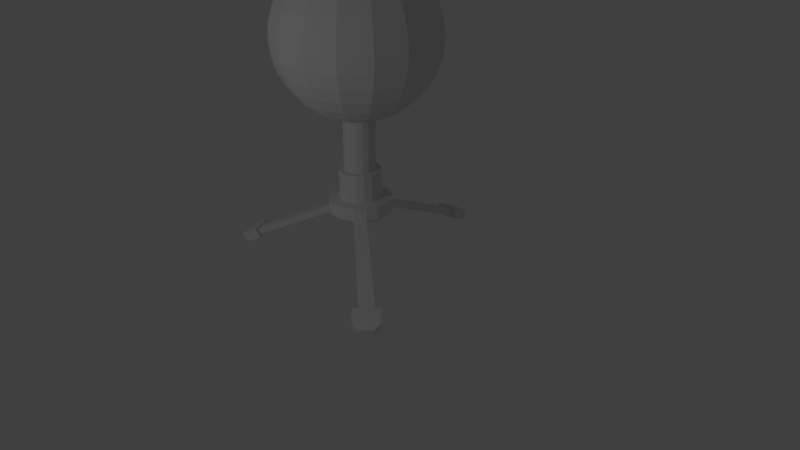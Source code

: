 # Source: microphone.blend  (saved by Blender 2.79.0; exported with 4.5.12 LTS)
import bpy
from mathutils import Matrix  # noqa: F401  (used for matrix-valued properties, if any)

bpy.ops.wm.read_factory_settings(use_empty=True)
scene = bpy.context.scene
scene.name = 'Scene'

# ---- collections
col_collection_1 = bpy.data.collections.new('Collection 1'); scene.collection.children.link(col_collection_1)

# ---- world
world_world = bpy.data.worlds.new('World'); scene.world = world_world
world_world.color = (0.05088, 0.05088, 0.05088)
world_world.use_sun_shadow = False
world_world.sun_shadow_jitter_overblur = 0.0
world_world.cycles.sampling_method = 'MANUAL'

# ---- cameras
cam_camera = bpy.data.cameras.new('Camera')
cam_camera.clip_end = 100.0
cam_camera.lens = 35.0
cam_camera.sensor_width = 32.0
cam_camera.sensor_height = 18.0
cam_camera.ortho_scale = 7.314
cam_camera.dof.focus_distance = 0.0
cam_camera.dof.aperture_fstop = 128.0

# ---- lights
light_lamp = bpy.data.lights.new('Lamp', 'POINT')
light_lamp.transmission_factor = 0.0
light_lamp.cutoff_distance = 30.0
light_lamp.energy = 100.0
light_lamp.shadow_buffer_clip_start = 1.001
light_lamp.shadow_soft_size = 0.1
light_lamp.shadow_maximum_resolution = 0.006
light_lamp.use_absolute_resolution = True

# ---- meshes
me_sphere = bpy.data.meshes.new('Sphere')
me_sphere.from_pydata([(-0.7457, 0.6591, 0.7366), (-0.5638, 0.705, 0.6797), (-0.3961, 0.7473, 0.5873), (-0.1286, 0.8148, 0.3114), (-0.039, 0.8374, 0.1385), (0.03481, 0.856, -0.2442), (-0.039, 0.8374, -0.6269), (-0.1286, 0.8148, -0.7998), (-0.3961, 0.7473, -1.076), (-0.5638, 0.705, -1.168), (-0.7457, 0.6591, -1.225), (-0.7457, 0.6591, -1.877), (-0.7418, 0.5831, 0.7366), (-0.5562, 0.5559, 0.6797), (-0.3851, 0.5308, 0.5873), (-0.2352, 0.5088, 0.4629), (-0.1122, 0.4908, 0.3114), (-0.02072, 0.4774, 0.1385), (0.03558, 0.4691, -0.04911), (0.0546, 0.4663, -0.2442), (0.03558, 0.4691, -0.4393), (-0.02072, 0.4774, -0.6269), (-0.1122, 0.4908, -0.7998), (-0.2352, 0.5088, -0.9513), (-0.3851, 0.5308, -1.076), (-0.5562, 0.5559, -1.168), (-0.7418, 0.5831, -1.225), (-0.7673, 0.5114, 0.7366), (-0.6063, 0.4152, 0.6797), (-0.4578, 0.3266, 0.5873), (-0.3277, 0.2489, 0.4629), (-0.2209, 0.1851, 0.3114), (-0.1416, 0.1377, 0.1385), (-0.09274, 0.1086, -0.04911), (-0.07625, 0.09872, -0.2442), (-0.09274, 0.1086, -0.4393), (-0.1416, 0.1377, -0.6269), (-0.2209, 0.1851, -0.7998), (-0.3277, 0.2489, -0.9513), (-0.4578, 0.3266, -1.076), (-0.6063, 0.4152, -1.168), (-0.7673, 0.5114, -1.225), (-0.8183, 0.4549, 0.7366), (-0.7064, 0.3044, 0.6797), (-0.6031, 0.1657, 0.5873), (-0.5127, 0.04415, 0.4629), (-0.4384, -0.05561, 0.3114), (-0.3832, -0.1297, 0.1385), (-0.3493, -0.1754, -0.04911), (-0.3378, -0.1908, -0.2442), (-0.3493, -0.1754, -0.4393), (-0.3832, -0.1297, -0.6269), (-0.4384, -0.05561, -0.7998), (-0.5127, 0.04415, -0.9513), (-0.6031, 0.1657, -1.076), (-0.7064, 0.3044, -1.168), (-0.8183, 0.4549, -1.225), (-0.8871, 0.4222, 0.7366), (-0.8412, 0.2404, 0.6797), (-0.7989, 0.07271, 0.5873), (-0.7619, -0.07422, 0.4629), (-0.7315, -0.1948, 0.3114), (-0.7089, -0.2844, 0.1385), (-0.6949, -0.3396, -0.04911), (-0.6902, -0.3582, -0.2442), (-0.6949, -0.3396, -0.4393), (-0.7089, -0.2844, -0.6269), (-0.7315, -0.1948, -0.7998), (-0.7619, -0.07422, -0.9513), (-0.7989, 0.07271, -1.076), (-0.8412, 0.2404, -1.168), (-0.8871, 0.4222, -1.225), (-0.9631, 0.4184, 0.7366), (-0.9903, 0.2328, 0.6797), (-1.015, 0.06172, 0.5873), (-1.037, -0.08821, 0.4629), (-1.055, -0.2113, 0.3114), (-1.069, -0.3027, 0.1385), (-1.077, -0.359, -0.04911), (-1.08, -0.378, -0.2442), (-1.077, -0.359, -0.4393), (-1.069, -0.3027, -0.6269), (-1.055, -0.2113, -0.7998), (-1.037, -0.08821, -0.9513), (-1.015, 0.06172, -1.076), (-0.9903, 0.2328, -1.168), (-0.9631, 0.4184, -1.225), (-1.035, 0.4439, 0.7366), (-1.131, 0.2829, 0.6797), (-1.22, 0.1344, 0.5873), (-1.297, 0.004309, 0.4629), (-1.361, -0.1025, 0.3114), (-1.408, -0.1818, 0.1385), (-1.438, -0.2307, -0.04911), (-1.448, -0.2472, -0.2442), (-1.438, -0.2307, -0.4393), (-1.408, -0.1818, -0.6269), (-1.361, -0.1025, -0.7998), (-1.297, 0.004309, -0.9513), (-1.22, 0.1344, -1.076), (-1.131, 0.2829, -1.168), (-1.035, 0.4439, -1.225), (-1.091, 0.4949, 0.7366), (-1.242, 0.3829, 0.6797), (-1.381, 0.2797, 0.5873), (-1.502, 0.1893, 0.4629), (-1.602, 0.115, 0.3114), (-1.676, 0.05984, 0.1385), (-1.722, 0.02586, -0.04911), (-1.737, 0.01439, -0.2442), (-1.722, 0.02586, -0.4393), (-1.676, 0.05984, -0.6269), (-1.602, 0.115, -0.7998), (-1.502, 0.1893, -0.9513), (-1.381, 0.2797, -1.076), (-1.242, 0.3829, -1.168), (-1.091, 0.4949, -1.225), (-1.124, 0.5637, 0.7366), (-1.306, 0.5178, 0.6797), (-1.474, 0.4755, 0.5873), (-1.62, 0.4385, 0.4629), (-1.741, 0.4081, 0.3114), (-1.831, 0.3855, 0.1385), (-1.886, 0.3715, -0.04911), (-1.904, 0.3668, -0.2442), (-1.886, 0.3715, -0.4393), (-1.831, 0.3855, -0.6269), (-1.741, 0.4081, -0.7998), (-1.62, 0.4385, -0.9513), (-1.474, 0.4755, -1.076), (-1.306, 0.5178, -1.168), (-1.124, 0.5637, -1.225), (-0.9348, 0.6114, 0.7558), (-1.128, 0.6397, 0.7366), (-1.313, 0.6669, 0.6797), (-1.485, 0.692, 0.5873), (-1.634, 0.714, 0.4629), (-1.757, 0.7321, 0.3114), (-1.849, 0.7455, 0.1385), (-1.905, 0.7537, -0.04911), (-1.924, 0.7565, -0.2442), (-1.905, 0.7537, -0.4393), (-1.849, 0.7455, -0.6269), (-1.757, 0.7321, -0.7998), (-1.634, 0.714, -0.9513), (-1.485, 0.692, -1.076), (-1.313, 0.6669, -1.168), (-1.128, 0.6397, -1.225), (-1.102, 0.7114, 0.7366), (-1.263, 0.8076, 0.6797), (-1.412, 0.8962, 0.5873), (-1.542, 0.9739, 0.4629), (-1.649, 1.038, 0.3114), (-1.728, 1.085, 0.1385), (-1.777, 1.114, -0.04911), (-1.793, 1.124, -0.2442), (-1.777, 1.114, -0.4393), (-1.728, 1.085, -0.6269), (-1.649, 1.038, -0.7998), (-1.542, 0.9739, -0.9513), (-1.412, 0.8962, -1.076), (-1.263, 0.8076, -1.168), (-1.102, 0.7114, -1.225), (-1.051, 0.7679, 0.7366), (-1.163, 0.9184, 0.6797), (-1.267, 1.057, 0.5873), (-1.357, 1.179, 0.4629), (-1.431, 1.278, 0.3114), (-1.486, 1.353, 0.1385), (-1.52, 1.398, -0.04911), (-1.532, 1.414, -0.2442), (-1.52, 1.398, -0.4393), (-1.486, 1.353, -0.6269), (-1.431, 1.278, -0.7998), (-1.357, 1.179, -0.9513), (-1.267, 1.057, -1.076), (-1.163, 0.9184, -1.168), (-1.051, 0.7679, -1.225), (-0.9825, 0.8006, 0.7366), (-1.028, 0.9825, 0.6797), (-1.071, 1.15, 0.5873), (-1.108, 1.297, 0.4629), (-1.138, 1.418, 0.3114), (-1.161, 1.507, 0.1385), (-1.175, 1.562, -0.04911), (-1.179, 1.581, -0.2442), (-1.175, 1.562, -0.4393), (-1.161, 1.507, -0.6269), (-1.138, 1.418, -0.7998), (-1.108, 1.297, -0.9513), (-1.071, 1.15, -1.076), (-1.028, 0.9825, -1.168), (-0.9825, 0.8006, -1.225), (-0.9065, 0.8044, 0.7366), (-0.8793, 0.99, 0.6797), (-0.8542, 1.161, 0.5873), (-0.8322, 1.311, 0.4629), (-0.8142, 1.434, 0.3114), (-0.8008, 1.526, 0.1385), (-0.7925, 1.582, -0.04911), (-0.7897, 1.601, -0.2442), (-0.7925, 1.582, -0.4393), (-0.8008, 1.526, -0.6269), (-0.8142, 1.434, -0.7998), (-0.8322, 1.311, -0.9513), (-0.8542, 1.161, -1.076), (-0.8793, 0.99, -1.168), (-0.9065, 0.8044, -1.225), (-0.8348, 0.7789, 0.7366), (-0.7386, 0.94, 0.6797), (-0.65, 1.088, 0.5873), (-0.5723, 1.219, 0.4629), (-0.5085, 1.325, 0.3114), (-0.4612, 1.405, 0.1385), (-0.432, 1.453, -0.04911), (-0.4221, 1.47, -0.2442), (-0.432, 1.453, -0.4393), (-0.4612, 1.405, -0.6269), (-0.5085, 1.325, -0.7998), (-0.5723, 1.219, -0.9513), (-0.65, 1.088, -1.076), (-0.7386, 0.94, -1.168), (-0.8348, 0.7789, -1.225), (-0.7783, 0.7279, 0.7366), (-0.6278, 0.8399, 0.6797), (-0.4891, 0.9431, 0.5873), (-0.3676, 1.034, 0.4629), (-0.2678, 1.108, 0.3114), (-0.1937, 1.163, 0.1385), (-0.148, 1.197, -0.04911), (-0.1326, 1.208, -0.2442), (-0.148, 1.197, -0.4393), (-0.1937, 1.163, -0.6269), (-0.2678, 1.108, -0.7998), (-0.3676, 1.034, -0.9513), (-0.4891, 0.9431, -1.076), (-0.6278, 0.8399, -1.168), (-0.7783, 0.7279, -1.225), (-0.2492, 0.7844, 0.4629), (0.01618, 0.8513, -0.04911), (0.01618, 0.8513, -0.4393), (-0.2492, 0.7844, -0.9513), (-0.7418, 0.5831, -1.877), (-0.7673, 0.5114, -1.877), (-0.8183, 0.4549, -1.877), (-0.8871, 0.4222, -1.877), (-0.9631, 0.4184, -1.877), (-1.035, 0.4439, -1.877), (-1.091, 0.4949, -1.877), (-1.124, 0.5637, -1.877), (-1.128, 0.6397, -1.877), (-1.102, 0.7114, -1.877), (-1.051, 0.7679, -1.877), (-0.9825, 0.8006, -1.877), (-0.9065, 0.8044, -1.877), (-0.8348, 0.7789, -1.877), (-0.7783, 0.7279, -1.877), (-0.6815, 0.6753, -1.877), (-0.6763, 0.5735, -1.877), (-0.7105, 0.4775, -1.877), (-0.7788, 0.4018, -1.877), (-0.8709, 0.3581, -1.877), (-0.9727, 0.3529, -1.877), (-1.069, 0.3871, -1.877), (-1.144, 0.4554, -1.877), (-1.188, 0.5475, -1.877), (-1.193, 0.6493, -1.877), (-1.159, 0.7454, -1.877), (-1.091, 0.821, -1.877), (-0.9987, 0.8648, -1.877), (-0.8969, 0.8699, -1.877), (-0.8009, 0.8357, -1.877), (-0.7252, 0.7674, -1.877), (-0.6815, 0.6753, -2.227), (-0.6763, 0.5735, -2.227), (-0.7105, 0.4775, -2.227), (-0.7788, 0.4018, -2.227), (-0.8709, 0.3581, -2.227), (-0.9727, 0.3529, -2.227), (-1.069, 0.3871, -2.227), (-1.144, 0.4554, -2.227), (-1.188, 0.5475, -2.227), (-1.193, 0.6493, -2.227), (-1.159, 0.7454, -2.227), (-1.091, 0.821, -2.227), (-0.9987, 0.8648, -2.227), (-0.8969, 0.8699, -2.227), (-0.8009, 0.8357, -2.227), (-0.7252, 0.7674, -2.227), (-0.5548, 0.7073, -2.245), (-0.547, 0.5545, -2.245), (-0.5983, 0.4105, -2.245), (-0.7008, 0.297, -2.245), (-0.839, 0.2314, -2.245), (-0.9917, 0.2236, -2.245), (-1.136, 0.2749, -2.245), (-1.249, 0.3774, -2.245), (-1.315, 0.5155, -2.245), (-1.323, 0.6683, -2.245), (-1.271, 0.8124, -2.245), (-1.169, 0.9259, -2.245), (-1.031, 0.9915, -2.245), (-0.8779, 0.9992, -2.245), (-0.7339, 0.9479, -2.245), (-0.6204, 0.8454, -2.245), (-0.6277, 0.6889, -2.461), (-0.6214, 0.5655, -2.461), (-0.6629, 0.449, -2.461), (-0.7457, 0.3573, -2.461), (-0.8574, 0.3043, -2.461), (-0.9808, 0.298, -2.461), (-1.097, 0.3395, -2.461), (-1.189, 0.4223, -2.461), (-1.242, 0.5339, -2.461), (-1.248, 0.6574, -2.461), (-1.207, 0.7738, -2.461), (-1.124, 0.8655, -2.461), (-1.012, 0.9185, -2.461), (-0.8889, 0.9248, -2.461), (-0.7724, 0.8834, -2.461), (-0.6807, 0.8005, -2.461), (-0.839, 0.2314, -2.407), (-0.9917, 0.2236, -2.407), (-1.169, 0.9259, -2.407), (-1.031, 0.9915, -2.407), (-0.7008, 0.297, -2.407), (-1.271, 0.8124, -2.407), (-0.5983, 0.4105, -2.407), (-1.323, 0.6683, -2.407), (-0.547, 0.5545, -2.407), (-1.315, 0.5155, -2.407), (-0.6204, 0.8454, -2.407), (-0.5548, 0.7073, -2.407), (-1.249, 0.3774, -2.407), (-0.7339, 0.9479, -2.407), (-1.136, 0.2749, -2.407), (-0.8779, 0.9992, -2.407), (0.3036, -0.2831, -2.984), (0.1952, -0.4031, -2.984), (-2.156, -0.05825, -2.984), (-2.226, 0.08782, -2.984), (-1.007, 2.128, -2.984), (-0.8456, 2.137, -2.984), (-1.028, 2.155, -2.913), (0.2025, -0.4364, -2.913), (0.331, -0.2942, -2.913), (-2.264, 0.08635, -2.913), (-2.181, -0.08676, -2.913), (-0.8369, 2.165, -2.913), (-0.7889, 2.13, -3.008), (-1.06, 2.116, -3.008), (-2.238, 0.1423, -3.008), (-2.122, -0.1026, -3.008), (0.1527, -0.4362, -3.008), (0.3344, -0.235, -3.008), (-1.095, 2.161, -2.889), (0.1649, -0.492, -2.889), (0.3803, -0.2536, -2.889), (-2.302, 0.1398, -2.889), (-2.164, -0.1504, -2.889), (-0.7743, 2.177, -2.889), (-0.7989, 2.326, -3.085), (-1.07, 2.313, -3.085), (-2.409, 0.06105, -3.101), (-2.293, -0.1838, -3.101), (0.2986, -0.568, -3.085), (0.4803, -0.3668, -3.085), (-1.105, 2.357, -2.965), (0.3108, -0.6237, -2.965), (0.5262, -0.3853, -2.965), (-2.473, 0.05859, -2.982), (-2.335, -0.2316, -2.982), (-0.7843, 2.374, -2.965), (-0.8665, 2.395, -3.081), (-1.013, 2.388, -3.081), (-2.448, -0.02627, -3.103), (-2.385, -0.1588, -3.103), (0.3925, -0.5715, -3.081), (0.4908, -0.4626, -3.081), (-1.032, 2.412, -3.017), (0.3991, -0.6016, -3.017), (0.5156, -0.4726, -3.017), (-2.483, -0.0276, -3.038), (-2.408, -0.1846, -3.038), (-0.8586, 2.421, -3.017)], [], [(239, 4, 17, 18), (10, 9, 25, 26), (5, 239, 18, 19), (0, 132, 12), (192, 207, 254, 253), (240, 5, 19, 20), (1, 0, 12, 13), (6, 240, 20, 21), (2, 1, 13, 14), (7, 6, 21, 22), (238, 2, 14, 15), (241, 7, 22, 23), (3, 238, 15, 16), (8, 241, 23, 24), (4, 3, 16, 17), (9, 8, 24, 25), (24, 23, 38, 39), (17, 16, 31, 32), (25, 24, 39, 40), (18, 17, 32, 33), (26, 25, 40, 41), (19, 18, 33, 34), (12, 132, 27), (101, 116, 248, 247), (20, 19, 34, 35), (13, 12, 27, 28), (21, 20, 35, 36), (14, 13, 28, 29), (22, 21, 36, 37), (15, 14, 29, 30), (23, 22, 37, 38), (16, 15, 30, 31), (36, 35, 50, 51), (29, 28, 43, 44), (37, 36, 51, 52), (30, 29, 44, 45), (38, 37, 52, 53), (31, 30, 45, 46), (39, 38, 53, 54), (32, 31, 46, 47), (40, 39, 54, 55), (33, 32, 47, 48), (41, 40, 55, 56), (34, 33, 48, 49), (27, 132, 42), (86, 101, 247, 246), (35, 34, 49, 50), (28, 27, 42, 43), (55, 54, 69, 70), (48, 47, 62, 63), (56, 55, 70, 71), (49, 48, 63, 64), (42, 132, 57), (207, 222, 255, 254), (50, 49, 64, 65), (43, 42, 57, 58), (51, 50, 65, 66), (44, 43, 58, 59), (52, 51, 66, 67), (45, 44, 59, 60), (53, 52, 67, 68), (46, 45, 60, 61), (54, 53, 68, 69), (47, 46, 61, 62), (59, 58, 73, 74), (67, 66, 81, 82), (60, 59, 74, 75), (68, 67, 82, 83), (61, 60, 75, 76), (69, 68, 83, 84), (62, 61, 76, 77), (70, 69, 84, 85), (63, 62, 77, 78), (71, 70, 85, 86), (64, 63, 78, 79), (57, 132, 72), (147, 162, 251, 250), (65, 64, 79, 80), (58, 57, 72, 73), (66, 65, 80, 81), (78, 77, 92, 93), (86, 85, 100, 101), (79, 78, 93, 94), (72, 132, 87), (26, 41, 243, 242), (80, 79, 94, 95), (73, 72, 87, 88), (81, 80, 95, 96), (74, 73, 88, 89), (82, 81, 96, 97), (75, 74, 89, 90), (83, 82, 97, 98), (76, 75, 90, 91), (84, 83, 98, 99), (77, 76, 91, 92), (85, 84, 99, 100), (97, 96, 111, 112), (90, 89, 104, 105), (98, 97, 112, 113), (91, 90, 105, 106), (99, 98, 113, 114), (92, 91, 106, 107), (100, 99, 114, 115), (93, 92, 107, 108), (101, 100, 115, 116), (94, 93, 108, 109), (87, 132, 102), (131, 147, 250, 249), (95, 94, 109, 110), (88, 87, 102, 103), (96, 95, 110, 111), (89, 88, 103, 104), (116, 115, 130, 131), (109, 108, 123, 124), (102, 132, 117), (10, 26, 242, 11), (110, 109, 124, 125), (103, 102, 117, 118), (111, 110, 125, 126), (104, 103, 118, 119), (112, 111, 126, 127), (105, 104, 119, 120), (113, 112, 127, 128), (106, 105, 120, 121), (114, 113, 128, 129), (107, 106, 121, 122), (115, 114, 129, 130), (108, 107, 122, 123), (120, 119, 135, 136), (128, 127, 143, 144), (121, 120, 136, 137), (129, 128, 144, 145), (122, 121, 137, 138), (130, 129, 145, 146), (123, 122, 138, 139), (131, 130, 146, 147), (124, 123, 139, 140), (117, 132, 133), (222, 237, 256, 255), (125, 124, 140, 141), (118, 117, 133, 134), (126, 125, 141, 142), (119, 118, 134, 135), (127, 126, 142, 143), (140, 139, 154, 155), (133, 132, 148), (41, 56, 244, 243), (141, 140, 155, 156), (134, 133, 148, 149), (142, 141, 156, 157), (135, 134, 149, 150), (143, 142, 157, 158), (136, 135, 150, 151), (144, 143, 158, 159), (137, 136, 151, 152), (145, 144, 159, 160), (138, 137, 152, 153), (146, 145, 160, 161), (139, 138, 153, 154), (147, 146, 161, 162), (159, 158, 173, 174), (152, 151, 166, 167), (160, 159, 174, 175), (153, 152, 167, 168), (161, 160, 175, 176), (154, 153, 168, 169), (162, 161, 176, 177), (155, 154, 169, 170), (148, 132, 163), (116, 131, 249, 248), (156, 155, 170, 171), (149, 148, 163, 164), (157, 156, 171, 172), (150, 149, 164, 165), (158, 157, 172, 173), (151, 150, 165, 166), (162, 177, 252, 251), (171, 170, 185, 186), (164, 163, 178, 179), (172, 171, 186, 187), (165, 164, 179, 180), (173, 172, 187, 188), (166, 165, 180, 181), (174, 173, 188, 189), (167, 166, 181, 182), (175, 174, 189, 190), (168, 167, 182, 183), (176, 175, 190, 191), (169, 168, 183, 184), (177, 176, 191, 192), (170, 169, 184, 185), (163, 132, 178), (190, 189, 204, 205), (183, 182, 197, 198), (191, 190, 205, 206), (184, 183, 198, 199), (192, 191, 206, 207), (185, 184, 199, 200), (178, 132, 193), (237, 10, 11, 256), (186, 185, 200, 201), (179, 178, 193, 194), (187, 186, 201, 202), (180, 179, 194, 195), (188, 187, 202, 203), (181, 180, 195, 196), (189, 188, 203, 204), (182, 181, 196, 197), (194, 193, 208, 209), (202, 201, 216, 217), (195, 194, 209, 210), (203, 202, 217, 218), (196, 195, 210, 211), (204, 203, 218, 219), (197, 196, 211, 212), (205, 204, 219, 220), (198, 197, 212, 213), (206, 205, 220, 221), (199, 198, 213, 214), (207, 206, 221, 222), (200, 199, 214, 215), (193, 132, 208), (56, 71, 245, 244), (201, 200, 215, 216), (213, 212, 227, 228), (221, 220, 235, 236), (214, 213, 228, 229), (222, 221, 236, 237), (215, 214, 229, 230), (208, 132, 223), (177, 192, 253, 252), (216, 215, 230, 231), (209, 208, 223, 224), (217, 216, 231, 232), (210, 209, 224, 225), (218, 217, 232, 233), (211, 210, 225, 226), (219, 218, 233, 234), (212, 211, 226, 227), (220, 219, 234, 235), (232, 231, 240, 6), (225, 224, 1, 2), (233, 232, 6, 7), (226, 225, 2, 238), (234, 233, 7, 241), (227, 226, 238, 3), (235, 234, 241, 8), (228, 227, 3, 4), (236, 235, 8, 9), (229, 228, 4, 239), (237, 236, 9, 10), (230, 229, 239, 5), (223, 132, 0), (71, 86, 246, 245), (231, 230, 5, 240), (224, 223, 0, 1), (253, 254, 270, 269), (245, 246, 262, 261), (249, 250, 266, 265), (11, 242, 258, 257), (252, 253, 269, 268), (244, 245, 261, 260), (248, 249, 265, 264), (247, 248, 264, 263), (256, 11, 257, 272), (251, 252, 268, 267), (243, 244, 260, 259), (254, 255, 271, 270), (246, 247, 263, 262), (250, 251, 267, 266), (242, 243, 259, 258), (255, 256, 272, 271), (271, 272, 288, 287), (263, 264, 280, 279), (270, 271, 287, 286), (262, 263, 279, 278), (269, 270, 286, 285), (261, 262, 278, 277), (268, 269, 285, 284), (260, 261, 277, 276), (267, 268, 284, 283), (259, 260, 276, 275), (266, 267, 283, 282), (258, 259, 275, 274), (265, 266, 282, 281), (272, 257, 273, 288), (257, 258, 274, 273), (264, 265, 281, 280), (282, 283, 299, 298), (274, 275, 291, 290), (281, 282, 298, 297), (288, 273, 289, 304), (273, 274, 290, 289), (280, 281, 297, 296), (287, 288, 304, 303), (279, 280, 296, 295), (286, 287, 303, 302), (278, 279, 295, 294), (285, 286, 302, 301), (277, 278, 294, 293), (284, 285, 301, 300), (276, 277, 293, 292), (283, 284, 300, 299), (275, 276, 292, 291), (321, 322, 310, 309), (323, 324, 317, 316), (325, 321, 309, 308), (326, 323, 316, 315), (328, 326, 315, 314), (329, 327, 307, 306), (330, 328, 314, 313), (331, 332, 305, 320), (332, 329, 306, 305), (334, 331, 320, 319), (335, 333, 312, 311), (336, 334, 319, 318), (322, 335, 311, 310), (305, 306, 307, 308, 309, 310, 311, 312, 313, 314, 315, 316, 317, 318, 319, 320), (301, 302, 336, 324), (294, 295, 335, 322), (302, 303, 334, 336), (295, 296, 333, 335), (303, 304, 331, 334), (296, 297, 330, 333), (289, 290, 329, 332), (304, 289, 332, 331), (297, 298, 328, 330), (290, 291, 327, 329), (298, 299, 326, 328), (291, 292, 325, 327), (299, 300, 323, 326), (292, 293, 321, 325), (300, 301, 324, 323), (293, 294, 322, 321), (333, 330, 346, 347), (317, 324, 343, 341), (325, 308, 338, 344), (336, 318, 342, 348), (308, 307, 337, 338), (318, 317, 341, 342), (312, 333, 347, 339), (330, 313, 340, 346), (324, 336, 348, 343), (307, 327, 345, 337), (327, 325, 344, 345), (313, 312, 339, 340), (347, 346, 358, 359), (341, 343, 355, 350), (346, 340, 351, 358), (350, 355, 367, 362), (358, 351, 363, 370), (355, 360, 372, 367), (342, 341, 350, 349), (339, 347, 359, 352), (344, 338, 353, 356), (345, 344, 356, 357), (340, 339, 352, 351), (348, 342, 349, 360), (337, 345, 357, 354), (338, 337, 354, 353), (343, 348, 360, 355), (370, 363, 375, 382), (367, 372, 384, 379), (365, 366, 378, 377), (359, 358, 370, 371), (349, 350, 362, 361), (352, 359, 371, 364), (356, 353, 365, 368), (357, 356, 368, 369), (351, 352, 364, 363), (360, 349, 361, 372), (354, 357, 369, 366), (353, 354, 366, 365), (378, 381, 380, 377), (376, 383, 382, 375), (374, 379, 384, 373), (362, 367, 379, 374), (371, 370, 382, 383), (361, 362, 374, 373), (364, 371, 383, 376), (368, 365, 377, 380), (369, 368, 380, 381), (363, 364, 376, 375), (372, 361, 373, 384), (366, 369, 381, 378)])
_uv = me_sphere.uv_layers.new(name='UVMap')
_uv.uv.foreach_set('vector', [0.1323, 0.2453, 0.1422, 0.2571, 0.1185, 0.28, 0.1048, 0.2651, 0.1264, 0.1294, 0.1171, 0.1448, 0.1054, 0.1369, 0.123, 0.1249, 0.1243, 0.2328, 0.1323, 0.2453, 0.1048, 0.2651, 0.09412, 0.2484, 0.2321, 0.2991, 0.2676, 0.2936, 0.2343, 0.3109, 0.1447, 0.1279, 0.1409, 0.1309, 0.1298, 0.1133, 0.1301, 0.113, 0.118, 0.2196, 0.1243, 0.2328, 0.09412, 0.2484, 0.08667, 0.2303, 0.2059, 0.2946, 0.2321, 0.2991, 0.2343, 0.3109, 0.2036, 0.3136, 0.1134, 0.2058, 0.118, 0.2196, 0.08667, 0.2303, 0.0826, 0.2114, 0.1852, 0.2874, 0.2059, 0.2946, 0.2036, 0.3136, 0.1774, 0.3104, 0.1108, 0.1913, 0.1134, 0.2058, 0.0826, 0.2114, 0.0821, 0.192, 0.1683, 0.2784, 0.1852, 0.2874, 0.1774, 0.3104, 0.155, 0.3034, 0.1102, 0.1763, 0.1108, 0.1913, 0.0821, 0.192, 0.08545, 0.1725, 0.1541, 0.2682, 0.1683, 0.2784, 0.155, 0.3034, 0.1353, 0.293, 0.1121, 0.1606, 0.1102, 0.1763, 0.08545, 0.1725, 0.09302, 0.1538, 0.1422, 0.2571, 0.1541, 0.2682, 0.1353, 0.293, 0.1185, 0.28, 0.1171, 0.1448, 0.1121, 0.1606, 0.09302, 0.1538, 0.1054, 0.1369, 1.012, 0.1949, 1.012, 0.2613, 0.9189, 0.2544, 0.9189, 0.1886, 1.012, 0.7579, 1.012, 0.839, 0.9189, 0.833, 0.9189, 0.7519, 1.012, 0.1363, 1.012, 0.1949, 0.9189, 0.1886, 0.9189, 0.1314, 1.012, 0.6725, 1.012, 0.7579, 0.9189, 0.7519, 0.9189, 0.6665, 1.012, 0.08334, 1.012, 0.1363, 0.9189, 0.1314, 0.9189, 0.08083, 1.012, 0.5854, 1.012, 0.6725, 0.9189, 0.6665, 0.9189, 0.5793, 1.012, 1.05, 0.56, 1.07, 0.9189, 1.05, 0.1345, 0.1103, 0.1385, 0.1096, 0.1295, 0.1113, 0.1292, 0.1113, 1.012, 0.4987, 1.012, 0.5854, 0.9189, 0.5793, 0.9189, 0.4924, 1.012, 1.022, 1.012, 1.05, 0.9189, 1.05, 0.9189, 1.019, 1.012, 0.4146, 1.012, 0.4987, 0.9189, 0.4924, 0.9189, 0.408, 1.012, 0.9751, 1.012, 1.022, 0.9189, 1.019, 0.9189, 0.9704, 1.012, 0.3349, 1.012, 0.4146, 0.9189, 0.408, 0.9189, 0.3281, 1.012, 0.9126, 1.012, 0.9751, 0.9189, 0.9704, 0.9189, 0.9069, 1.012, 0.2613, 1.012, 0.3349, 0.9189, 0.3281, 0.9189, 0.2544, 1.012, 0.839, 1.012, 0.9126, 0.9189, 0.9069, 0.9189, 0.833, 0.9189, 0.408, 0.9189, 0.4924, 0.7895, 0.4884, 0.7895, 0.4035, 0.9189, 0.9704, 0.9189, 1.019, 0.7895, 1.016, 0.7895, 0.9663, 0.9189, 0.3281, 0.9189, 0.408, 0.7895, 0.4035, 0.7895, 0.323, 0.9189, 0.9069, 0.9189, 0.9704, 0.7895, 0.9663, 0.7895, 0.9026, 0.9189, 0.2544, 0.9189, 0.3281, 0.7895, 0.323, 0.7895, 0.2488, 0.9189, 0.833, 0.9189, 0.9069, 0.7895, 0.9026, 0.7895, 0.8288, 0.9189, 0.1886, 0.9189, 0.2544, 0.7895, 0.2488, 0.7895, 0.1828, 0.9189, 0.7519, 0.9189, 0.833, 0.7895, 0.8288, 0.7895, 0.748, 0.9189, 0.1314, 0.9189, 0.1886, 0.7895, 0.1828, 0.7895, 0.1262, 0.9189, 0.6665, 0.9189, 0.7519, 0.7895, 0.748, 0.7895, 0.6628, 0.9189, 0.08083, 0.9189, 0.1314, 0.7895, 0.1262, 0.7895, 0.0777, 0.9189, 0.5793, 0.9189, 0.6665, 0.7895, 0.6628, 0.7895, 0.5755, 0.9189, 1.05, 0.56, 1.07, 0.7895, 1.049, 0.131, 0.1119, 0.1345, 0.1103, 0.1292, 0.1113, 0.1288, 0.1115, 0.9189, 0.4924, 0.9189, 0.5793, 0.7895, 0.5755, 0.7895, 0.4884, 0.9189, 1.019, 0.9189, 1.05, 0.7895, 1.049, 0.7895, 1.016, 0.7895, 0.1262, 0.7895, 0.1828, 0.6408, 0.1773, 0.6408, 0.1209, 0.7895, 0.6628, 0.7895, 0.748, 0.6408, 0.7452, 0.6408, 0.6602, 0.7895, 0.0777, 0.7895, 0.1262, 0.6408, 0.1209, 0.6408, 0.07428, 0.7895, 0.5755, 0.7895, 0.6628, 0.6408, 0.6602, 0.6408, 0.5729, 0.7895, 1.049, 0.56, 1.07, 0.6408, 1.048, 0.1409, 0.1309, 0.1362, 0.1323, 0.1295, 0.1135, 0.1298, 0.1133, 0.7895, 0.4884, 0.7895, 0.5755, 0.6408, 0.5729, 0.6408, 0.4855, 0.7895, 1.016, 0.7895, 1.049, 0.6408, 1.048, 0.6408, 1.013, 0.7895, 0.4035, 0.7895, 0.4884, 0.6408, 0.4855, 0.6408, 0.4001, 0.7895, 0.9663, 0.7895, 1.016, 0.6408, 1.013, 0.6408, 0.9625, 0.7895, 0.323, 0.7895, 0.4035, 0.6408, 0.4001, 0.6408, 0.3189, 0.7895, 0.9026, 0.7895, 0.9663, 0.6408, 0.9625, 0.6408, 0.899, 0.7895, 0.2488, 0.7895, 0.323, 0.6408, 0.3189, 0.6408, 0.2439, 0.7895, 0.8288, 0.7895, 0.9026, 0.6408, 0.899, 0.6408, 0.8256, 0.7895, 0.1828, 0.7895, 0.2488, 0.6408, 0.2439, 0.6408, 0.1773, 0.7895, 0.748, 0.7895, 0.8288, 0.6408, 0.8256, 0.6408, 0.7452, 0.6408, 0.9625, 0.6408, 1.013, 0.4858, 1.01, 0.4858, 0.959, 0.6408, 0.3189, 0.6408, 0.4001, 0.4858, 0.397, 0.4858, 0.315, 0.6408, 0.899, 0.6408, 0.9625, 0.4858, 0.959, 0.4858, 0.8956, 0.6408, 0.2439, 0.6408, 0.3189, 0.4858, 0.315, 0.4858, 0.2392, 0.6408, 0.8256, 0.6408, 0.899, 0.4858, 0.8956, 0.4858, 0.8227, 0.6408, 0.1773, 0.6408, 0.2439, 0.4858, 0.2392, 0.4858, 0.172, 0.6408, 0.7452, 0.6408, 0.8256, 0.4858, 0.8227, 0.4858, 0.7427, 0.6408, 0.1209, 0.6408, 0.1773, 0.4858, 0.172, 0.4858, 0.1156, 0.6408, 0.6602, 0.6408, 0.7452, 0.4858, 0.7427, 0.4858, 0.6579, 0.6408, 0.07428, 0.6408, 0.1209, 0.4858, 0.1156, 0.4858, 0.07082, 0.6408, 0.5729, 0.6408, 0.6602, 0.4858, 0.6579, 0.4858, 0.5706, 0.6408, 1.048, 0.56, 1.07, 0.4858, 1.046, 0.1464, 0.1139, 0.1478, 0.1188, 0.1303, 0.1122, 0.1302, 0.1118, 0.6408, 0.4855, 0.6408, 0.5729, 0.4858, 0.5706, 0.4858, 0.4829, 0.6408, 1.013, 0.6408, 1.048, 0.4858, 1.046, 0.4858, 1.01, 0.6408, 0.4001, 0.6408, 0.4855, 0.4858, 0.4829, 0.4858, 0.397, 0.4858, 0.6579, 0.4858, 0.7427, 0.3363, 0.7399, 0.3363, 0.6553, 0.4858, 0.07082, 0.4858, 0.1156, 0.3363, 0.1104, 0.3363, 0.06756, 0.4858, 0.5706, 0.4858, 0.6579, 0.3363, 0.6553, 0.3363, 0.5679, 0.4858, 1.046, 0.56, 1.07, 0.3363, 1.045, 0.123, 0.1249, 0.1239, 0.1208, 0.1283, 0.1125, 0.1284, 0.1129, 0.4858, 0.4829, 0.4858, 0.5706, 0.3363, 0.5679, 0.3363, 0.4799, 0.4858, 1.01, 0.4858, 1.046, 0.3363, 1.045, 0.3363, 1.007, 0.4858, 0.397, 0.4858, 0.4829, 0.3363, 0.4799, 0.3363, 0.3935, 0.4858, 0.959, 0.4858, 1.01, 0.3363, 1.007, 0.3363, 0.9553, 0.4858, 0.315, 0.4858, 0.397, 0.3363, 0.3935, 0.3363, 0.3108, 0.4858, 0.8956, 0.4858, 0.959, 0.3363, 0.9553, 0.3363, 0.8921, 0.4858, 0.2392, 0.4858, 0.315, 0.3363, 0.3108, 0.3363, 0.2342, 0.4858, 0.8227, 0.4858, 0.8956, 0.3363, 0.8921, 0.3363, 0.8196, 0.4858, 0.172, 0.4858, 0.2392, 0.3363, 0.2342, 0.3363, 0.1665, 0.4858, 0.7427, 0.4858, 0.8227, 0.3363, 0.8196, 0.3363, 0.7399, 0.4858, 0.1156, 0.4858, 0.172, 0.3363, 0.1665, 0.3363, 0.1104, 0.3363, 0.3108, 0.3363, 0.3935, 0.2053, 0.3888, 0.2053, 0.3054, 0.3363, 0.8921, 0.3363, 0.9553, 0.2053, 0.9512, 0.2053, 0.8879, 0.3363, 0.2342, 0.3363, 0.3108, 0.2053, 0.3054, 0.2053, 0.2283, 0.3363, 0.8196, 0.3363, 0.8921, 0.2053, 0.8879, 0.2053, 0.8155, 0.3363, 0.1665, 0.3363, 0.2342, 0.2053, 0.2283, 0.2053, 0.1605, 0.3363, 0.7399, 0.3363, 0.8196, 0.2053, 0.8155, 0.2053, 0.7361, 0.3363, 0.1104, 0.3363, 0.1665, 0.2053, 0.1605, 0.2053, 0.1053, 0.3363, 0.6553, 0.3363, 0.7399, 0.2053, 0.7361, 0.2053, 0.6516, 0.3363, 0.06756, 0.3363, 0.1104, 0.2053, 0.1053, 0.2053, 0.06475, 0.3363, 0.5679, 0.3363, 0.6553, 0.2053, 0.6516, 0.2053, 0.5641, 0.3363, 1.045, 0.56, 1.07, 0.2053, 1.044, 0.1428, 0.1098, 0.1464, 0.1139, 0.1302, 0.1118, 0.1299, 0.1115, 0.3363, 0.4799, 0.3363, 0.5679, 0.2053, 0.5641, 0.2053, 0.4758, 0.3363, 1.007, 0.3363, 1.045, 0.2053, 1.044, 0.2053, 1.004, 0.3363, 0.3935, 0.3363, 0.4799, 0.2053, 0.4758, 0.2053, 0.3888, 0.3363, 0.9553, 0.3363, 1.007, 0.2053, 1.004, 0.2053, 0.9512, 0.2053, 0.06475, 0.2053, 0.1053, 0.1094, 0.1007, 0.1094, 0.06274, 0.2053, 0.5641, 0.2053, 0.6516, 0.1094, 0.6457, 0.1094, 0.558, 0.2053, 1.044, 0.56, 1.07, 0.1094, 1.043, 0.1264, 0.1294, 0.123, 0.1249, 0.1284, 0.1129, 0.1287, 0.1133, 0.2053, 0.4758, 0.2053, 0.5641, 0.1094, 0.558, 0.1094, 0.4692, 0.2053, 1.004, 0.2053, 1.044, 0.1094, 1.043, 0.1094, 1.001, 0.2053, 0.3888, 0.2053, 0.4758, 0.1094, 0.4692, 0.1094, 0.3817, 0.2053, 0.9512, 0.2053, 1.004, 0.1094, 1.001, 0.1094, 0.9467, 0.2053, 0.3054, 0.2053, 0.3888, 0.1094, 0.3817, 0.1094, 0.298, 0.2053, 0.8879, 0.2053, 0.9512, 0.1094, 0.9467, 0.1094, 0.8826, 0.2053, 0.2283, 0.2053, 0.3054, 0.1094, 0.298, 0.1094, 0.2209, 0.2053, 0.8155, 0.2053, 0.8879, 0.1094, 0.8826, 0.1094, 0.8099, 0.2053, 0.1605, 0.2053, 0.2283, 0.1094, 0.2209, 0.1094, 0.154, 0.2053, 0.7361, 0.2053, 0.8155, 0.1094, 0.8099, 0.1094, 0.7303, 0.2053, 0.1053, 0.2053, 0.1605, 0.1094, 0.154, 0.1094, 0.1007, 0.2053, 0.6516, 0.2053, 0.7361, 0.1094, 0.7303, 0.1094, 0.6457, 0.3097, 0.1911, 0.3099, 0.2142, 0.2849, 0.2147, 0.2814, 0.1963, 0.2023, 0.08716, 0.2227, 0.08996, 0.2135, 0.1166, 0.1986, 0.1115, 0.3056, 0.1699, 0.3097, 0.1911, 0.2814, 0.1963, 0.2758, 0.1801, 0.1812, 0.08859, 0.2023, 0.08716, 0.1986, 0.1115, 0.1824, 0.1086, 0.2981, 0.1505, 0.3056, 0.1699, 0.2758, 0.1801, 0.2686, 0.1658, 0.1602, 0.09535, 0.1812, 0.08859, 0.1824, 0.1086, 0.1647, 0.1088, 0.2876, 0.1333, 0.2981, 0.1505, 0.2686, 0.1658, 0.2601, 0.1531, 0.1428, 0.1098, 0.1602, 0.09535, 0.1647, 0.1088, 0.1464, 0.1139, 0.2745, 0.1183, 0.2876, 0.1333, 0.2601, 0.1531, 0.2503, 0.1419, 0.2935, 0.2661, 0.2676, 0.2936, 0.2821, 0.2611, 0.1362, 0.1323, 0.1311, 0.1319, 0.129, 0.1135, 0.1295, 0.1135, 0.2591, 0.1059, 0.2745, 0.1183, 0.2503, 0.1419, 0.2393, 0.132, 0.3052, 0.2392, 0.2935, 0.2661, 0.2821, 0.2611, 0.2857, 0.2359, 0.2417, 0.09636, 0.2591, 0.1059, 0.2393, 0.132, 0.227, 0.1235, 0.3099, 0.2142, 0.3052, 0.2392, 0.2857, 0.2359, 0.2849, 0.2147, 0.2227, 0.08996, 0.2417, 0.09636, 0.227, 0.1235, 0.2135, 0.1166, 0.2503, 0.1419, 0.2601, 0.1531, 0.2388, 0.1689, 0.2309, 0.1595, 0.2821, 0.2611, 0.2676, 0.2936, 0.2709, 0.2596, 0.1239, 0.1208, 0.1256, 0.1172, 0.1284, 0.1121, 0.1283, 0.1125, 0.2393, 0.132, 0.2503, 0.1419, 0.2309, 0.1595, 0.2223, 0.151, 0.2857, 0.2359, 0.2821, 0.2611, 0.2709, 0.2596, 0.2686, 0.237, 0.227, 0.1235, 0.2393, 0.132, 0.2223, 0.151, 0.2131, 0.1432, 0.2849, 0.2147, 0.2857, 0.2359, 0.2686, 0.237, 0.2644, 0.2189, 0.2135, 0.1166, 0.227, 0.1235, 0.2131, 0.1432, 0.2029, 0.1361, 0.2814, 0.1963, 0.2849, 0.2147, 0.2644, 0.2189, 0.259, 0.2037, 0.1986, 0.1115, 0.2135, 0.1166, 0.2029, 0.1361, 0.1916, 0.1298, 0.2758, 0.1801, 0.2814, 0.1963, 0.259, 0.2037, 0.2529, 0.1907, 0.1824, 0.1086, 0.1986, 0.1115, 0.1916, 0.1298, 0.1789, 0.1244, 0.2686, 0.1658, 0.2758, 0.1801, 0.2529, 0.1907, 0.2461, 0.1792, 0.1647, 0.1088, 0.1824, 0.1086, 0.1789, 0.1244, 0.1645, 0.1204, 0.2601, 0.1531, 0.2686, 0.1658, 0.2461, 0.1792, 0.2388, 0.1689, 0.1464, 0.1139, 0.1647, 0.1088, 0.1645, 0.1204, 0.1478, 0.1188, 0.1916, 0.1298, 0.2029, 0.1361, 0.1914, 0.1511, 0.1825, 0.144, 0.2529, 0.1907, 0.259, 0.2037, 0.2405, 0.2123, 0.234, 0.2011, 0.1789, 0.1244, 0.1916, 0.1298, 0.1825, 0.144, 0.1726, 0.1369, 0.2461, 0.1792, 0.2529, 0.1907, 0.234, 0.2011, 0.2275, 0.1912, 0.1645, 0.1204, 0.1789, 0.1244, 0.1726, 0.1369, 0.1611, 0.1301, 0.2388, 0.1689, 0.2461, 0.1792, 0.2275, 0.1912, 0.2208, 0.1822, 0.1478, 0.1188, 0.1645, 0.1204, 0.1611, 0.1301, 0.1471, 0.1237, 0.2309, 0.1595, 0.2388, 0.1689, 0.2208, 0.1822, 0.2141, 0.1738, 0.2709, 0.2596, 0.2676, 0.2936, 0.2605, 0.2612, 0.1385, 0.1096, 0.1428, 0.1098, 0.1299, 0.1115, 0.1295, 0.1113, 0.2223, 0.151, 0.2309, 0.1595, 0.2141, 0.1738, 0.207, 0.166, 0.2686, 0.237, 0.2709, 0.2596, 0.2605, 0.2612, 0.2537, 0.2411, 0.2131, 0.1432, 0.2223, 0.151, 0.207, 0.166, 0.1995, 0.1584, 0.2644, 0.2189, 0.2686, 0.237, 0.2537, 0.2411, 0.2471, 0.2253, 0.2029, 0.1361, 0.2131, 0.1432, 0.1995, 0.1584, 0.1914, 0.1511, 0.259, 0.2037, 0.2644, 0.2189, 0.2471, 0.2253, 0.2405, 0.2123, 0.1478, 0.1188, 0.1471, 0.1237, 0.1303, 0.1126, 0.1303, 0.1122, 0.207, 0.166, 0.2141, 0.1738, 0.1984, 0.1862, 0.1922, 0.1784, 0.2537, 0.2411, 0.2605, 0.2612, 0.2513, 0.2651, 0.2408, 0.2474, 0.1995, 0.1584, 0.207, 0.166, 0.1922, 0.1784, 0.1858, 0.1708, 0.2471, 0.2253, 0.2537, 0.2411, 0.2408, 0.2474, 0.2321, 0.2334, 0.1914, 0.1511, 0.1995, 0.1584, 0.1858, 0.1708, 0.1792, 0.1631, 0.2405, 0.2123, 0.2471, 0.2253, 0.2321, 0.2334, 0.2244, 0.2218, 0.1825, 0.144, 0.1914, 0.1511, 0.1792, 0.1631, 0.1721, 0.1551, 0.234, 0.2011, 0.2405, 0.2123, 0.2244, 0.2218, 0.2174, 0.2117, 0.1726, 0.1369, 0.1825, 0.144, 0.1721, 0.1551, 0.1643, 0.1468, 0.2275, 0.1912, 0.234, 0.2011, 0.2174, 0.2117, 0.2109, 0.2026, 0.1611, 0.1301, 0.1726, 0.1369, 0.1643, 0.1468, 0.1554, 0.1378, 0.2208, 0.1822, 0.2275, 0.1912, 0.2109, 0.2026, 0.2046, 0.1942, 0.1471, 0.1237, 0.1611, 0.1301, 0.1554, 0.1378, 0.1447, 0.1279, 0.2141, 0.1738, 0.2208, 0.1822, 0.2046, 0.1942, 0.1984, 0.1862, 0.2605, 0.2612, 0.2676, 0.2936, 0.2513, 0.2651, 0.1643, 0.1468, 0.1721, 0.1551, 0.1601, 0.1639, 0.1542, 0.1542, 0.2109, 0.2026, 0.2174, 0.2117, 0.202, 0.2229, 0.1951, 0.214, 0.1554, 0.1378, 0.1643, 0.1468, 0.1542, 0.1542, 0.1479, 0.1435, 0.2046, 0.1942, 0.2109, 0.2026, 0.1951, 0.214, 0.1887, 0.2056, 0.1447, 0.1279, 0.1554, 0.1378, 0.1479, 0.1435, 0.1409, 0.1309, 0.1984, 0.1862, 0.2046, 0.1942, 0.1887, 0.2056, 0.1827, 0.1975, 0.2513, 0.2651, 0.2676, 0.2936, 0.2435, 0.2711, 0.1311, 0.1319, 0.1264, 0.1294, 0.1287, 0.1133, 0.129, 0.1135, 0.1922, 0.1784, 0.1984, 0.1862, 0.1827, 0.1975, 0.177, 0.1894, 0.2408, 0.2474, 0.2513, 0.2651, 0.2435, 0.2711, 0.2295, 0.2557, 0.1858, 0.1708, 0.1922, 0.1784, 0.177, 0.1894, 0.1714, 0.1813, 0.2321, 0.2334, 0.2408, 0.2474, 0.2295, 0.2557, 0.2187, 0.2432, 0.1792, 0.1631, 0.1858, 0.1708, 0.1714, 0.1813, 0.1658, 0.1728, 0.2244, 0.2218, 0.2321, 0.2334, 0.2187, 0.2432, 0.2097, 0.2325, 0.1721, 0.1551, 0.1792, 0.1631, 0.1658, 0.1728, 0.1601, 0.1639, 0.2174, 0.2117, 0.2244, 0.2218, 0.2097, 0.2325, 0.202, 0.2229, 0.2295, 0.2557, 0.2435, 0.2711, 0.2374, 0.2789, 0.2198, 0.2662, 0.1714, 0.1813, 0.177, 0.1894, 0.1605, 0.1996, 0.1554, 0.1904, 0.2187, 0.2432, 0.2295, 0.2557, 0.2198, 0.2662, 0.2065, 0.255, 0.1658, 0.1728, 0.1714, 0.1813, 0.1554, 0.1904, 0.1506, 0.1808, 0.2097, 0.2325, 0.2187, 0.2432, 0.2065, 0.255, 0.1958, 0.2448, 0.1601, 0.1639, 0.1658, 0.1728, 0.1506, 0.1808, 0.1463, 0.1706, 0.202, 0.2229, 0.2097, 0.2325, 0.1958, 0.2448, 0.1868, 0.2353, 0.1542, 0.1542, 0.1601, 0.1639, 0.1463, 0.1706, 0.1423, 0.1594, 0.1951, 0.214, 0.202, 0.2229, 0.1868, 0.2353, 0.1791, 0.2262, 0.1479, 0.1435, 0.1542, 0.1542, 0.1423, 0.1594, 0.1389, 0.1469, 0.1887, 0.2056, 0.1951, 0.214, 0.1791, 0.2262, 0.1722, 0.2173, 0.1409, 0.1309, 0.1479, 0.1435, 0.1389, 0.1469, 0.1362, 0.1323, 0.1827, 0.1975, 0.1887, 0.2056, 0.1722, 0.2173, 0.1661, 0.2085, 0.2435, 0.2711, 0.2676, 0.2936, 0.2374, 0.2789, 0.1256, 0.1172, 0.128, 0.1142, 0.1285, 0.1118, 0.1284, 0.1121, 0.177, 0.1894, 0.1827, 0.1975, 0.1661, 0.2085, 0.1605, 0.1996, 0.1791, 0.2262, 0.1868, 0.2353, 0.171, 0.2499, 0.1618, 0.2401, 0.1389, 0.1469, 0.1423, 0.1594, 0.1284, 0.1618, 0.1286, 0.1477, 0.1722, 0.2173, 0.1791, 0.2262, 0.1618, 0.2401, 0.1539, 0.2301, 0.1362, 0.1323, 0.1389, 0.1469, 0.1286, 0.1477, 0.1311, 0.1319, 0.1661, 0.2085, 0.1722, 0.2173, 0.1539, 0.2301, 0.1472, 0.22, 0.2374, 0.2789, 0.2676, 0.2936, 0.2335, 0.2883, 0.1471, 0.1237, 0.1447, 0.1279, 0.1301, 0.113, 0.1303, 0.1126, 0.1605, 0.1996, 0.1661, 0.2085, 0.1472, 0.22, 0.1415, 0.2095, 0.2198, 0.2662, 0.2374, 0.2789, 0.2335, 0.2883, 0.2118, 0.2789, 0.1554, 0.1904, 0.1605, 0.1996, 0.1415, 0.2095, 0.1367, 0.1986, 0.2065, 0.255, 0.2198, 0.2662, 0.2118, 0.2789, 0.1953, 0.2694, 0.1506, 0.1808, 0.1554, 0.1904, 0.1367, 0.1986, 0.1328, 0.1872, 0.1958, 0.2448, 0.2065, 0.255, 0.1953, 0.2694, 0.182, 0.2596, 0.1463, 0.1706, 0.1506, 0.1808, 0.1328, 0.1872, 0.13, 0.175, 0.1868, 0.2353, 0.1958, 0.2448, 0.182, 0.2596, 0.171, 0.2499, 0.1423, 0.1594, 0.1463, 0.1706, 0.13, 0.175, 0.1284, 0.1618, 0.1367, 0.1986, 0.1415, 0.2095, 0.118, 0.2196, 0.1134, 0.2058, 0.1953, 0.2694, 0.2118, 0.2789, 0.2059, 0.2946, 0.1852, 0.2874, 0.1328, 0.1872, 0.1367, 0.1986, 0.1134, 0.2058, 0.1108, 0.1913, 0.182, 0.2596, 0.1953, 0.2694, 0.1852, 0.2874, 0.1683, 0.2784, 0.13, 0.175, 0.1328, 0.1872, 0.1108, 0.1913, 0.1102, 0.1763, 0.171, 0.2499, 0.182, 0.2596, 0.1683, 0.2784, 0.1541, 0.2682, 0.1284, 0.1618, 0.13, 0.175, 0.1102, 0.1763, 0.1121, 0.1606, 0.1618, 0.2401, 0.171, 0.2499, 0.1541, 0.2682, 0.1422, 0.2571, 0.1286, 0.1477, 0.1284, 0.1618, 0.1121, 0.1606, 0.1171, 0.1448, 0.1539, 0.2301, 0.1618, 0.2401, 0.1422, 0.2571, 0.1323, 0.2453, 0.1311, 0.1319, 0.1286, 0.1477, 0.1171, 0.1448, 0.1264, 0.1294, 0.1472, 0.22, 0.1539, 0.2301, 0.1323, 0.2453, 0.1243, 0.2328, 0.2335, 0.2883, 0.2676, 0.2936, 0.2321, 0.2991, 0.128, 0.1142, 0.131, 0.1119, 0.1288, 0.1115, 0.1285, 0.1118, 0.1415, 0.2095, 0.1472, 0.22, 0.1243, 0.2328, 0.118, 0.2196, 0.2118, 0.2789, 0.2335, 0.2883, 0.2321, 0.2991, 0.2059, 0.2946, 0.1301, 0.113, 0.1298, 0.1133, 0.1296, 0.113, 0.1298, 0.1127, 0.1285, 0.1118, 0.1288, 0.1115, 0.1288, 0.1115, 0.1286, 0.1117, 0.1299, 0.1115, 0.1302, 0.1118, 0.1298, 0.1117, 0.1296, 0.1115, 0.1287, 0.1133, 0.1284, 0.1129, 0.1286, 0.1127, 0.1287, 0.1129, 0.1303, 0.1126, 0.1301, 0.113, 0.1298, 0.1127, 0.1299, 0.1124, 0.1284, 0.1121, 0.1285, 0.1118, 0.1286, 0.1117, 0.1285, 0.112, 0.1295, 0.1113, 0.1299, 0.1115, 0.1296, 0.1115, 0.1293, 0.1114, 0.1292, 0.1113, 0.1295, 0.1113, 0.1293, 0.1114, 0.1291, 0.1114, 0.129, 0.1135, 0.1287, 0.1133, 0.1287, 0.1129, 0.129, 0.1131, 0.1303, 0.1122, 0.1303, 0.1126, 0.1299, 0.1124, 0.1299, 0.1121, 0.1283, 0.1125, 0.1284, 0.1121, 0.1285, 0.112, 0.1285, 0.1123, 0.1298, 0.1133, 0.1295, 0.1135, 0.1293, 0.1131, 0.1296, 0.113, 0.1288, 0.1115, 0.1292, 0.1113, 0.1291, 0.1114, 0.1288, 0.1115, 0.1302, 0.1118, 0.1303, 0.1122, 0.1299, 0.1121, 0.1298, 0.1117, 0.1284, 0.1129, 0.1283, 0.1125, 0.1285, 0.1123, 0.1286, 0.1127, 0.1295, 0.1135, 0.129, 0.1135, 0.129, 0.1131, 0.1293, 0.1131, 0.1293, 0.1131, 0.129, 0.1131, 0.1283, 0.1114, 0.1284, 0.1114, 0.1291, 0.1114, 0.1293, 0.1114, 0.1278, 0.1101, 0.1279, 0.1102, 0.1296, 0.113, 0.1293, 0.1131, 0.1284, 0.1114, 0.1284, 0.1113, 0.1288, 0.1115, 0.1291, 0.1114, 0.1279, 0.1102, 0.1279, 0.1104, 0.1298, 0.1127, 0.1296, 0.113, 0.1284, 0.1113, 0.1283, 0.1111, 0.1286, 0.1117, 0.1288, 0.1115, 0.1279, 0.1104, 0.128, 0.1106, 0.1299, 0.1124, 0.1298, 0.1127, 0.1283, 0.1111, 0.1283, 0.1109, 0.1285, 0.112, 0.1286, 0.1117, 0.128, 0.1106, 0.1281, 0.1109, 0.1299, 0.1121, 0.1299, 0.1124, 0.1283, 0.1109, 0.1281, 0.1106, 0.1285, 0.1123, 0.1285, 0.112, 0.1281, 0.1109, 0.1282, 0.1111, 0.1298, 0.1117, 0.1299, 0.1121, 0.1281, 0.1106, 0.128, 0.1104, 0.1286, 0.1127, 0.1285, 0.1123, 0.1282, 0.1111, 0.1282, 0.1112, 0.1296, 0.1115, 0.1298, 0.1117, 0.128, 0.1104, 0.1278, 0.1102, 0.129, 0.1131, 0.1287, 0.1129, 0.1283, 0.1114, 0.1283, 0.1114, 0.1287, 0.1129, 0.1286, 0.1127, 0.1282, 0.1112, 0.1283, 0.1114, 0.1293, 0.1114, 0.1296, 0.1115, 0.1278, 0.1102, 0.1278, 0.1101, 0.128, 0.1104, 0.1281, 0.1106, 0.1278, 0.1105, 0.1275, 0.1102, 0.1282, 0.1112, 0.1282, 0.1111, 0.1282, 0.1109, 0.1282, 0.1111, 0.1278, 0.1102, 0.128, 0.1104, 0.1275, 0.1102, 0.1273, 0.1097, 0.1283, 0.1114, 0.1283, 0.1114, 0.1283, 0.1112, 0.1283, 0.1113, 0.1283, 0.1114, 0.1282, 0.1112, 0.1282, 0.1111, 0.1283, 0.1112, 0.1278, 0.1101, 0.1278, 0.1102, 0.1273, 0.1097, 0.1275, 0.1095, 0.1284, 0.1114, 0.1283, 0.1114, 0.1283, 0.1113, 0.1282, 0.1113, 0.1279, 0.1102, 0.1278, 0.1101, 0.1275, 0.1095, 0.1278, 0.1098, 0.1284, 0.1113, 0.1284, 0.1114, 0.1282, 0.1113, 0.1282, 0.1112, 0.1279, 0.1104, 0.1279, 0.1102, 0.1278, 0.1098, 0.1279, 0.1101, 0.1283, 0.1111, 0.1284, 0.1113, 0.1282, 0.1112, 0.1281, 0.111, 0.128, 0.1106, 0.1279, 0.1104, 0.1279, 0.1101, 0.1281, 0.1104, 0.1283, 0.1109, 0.1283, 0.1111, 0.1281, 0.111, 0.128, 0.1108, 0.1281, 0.1109, 0.128, 0.1106, 0.1281, 0.1104, 0.1281, 0.1107, 0.1281, 0.1106, 0.1283, 0.1109, 0.128, 0.1108, 0.1278, 0.1105, 0.1282, 0.1111, 0.1281, 0.1109, 0.1281, 0.1107, 0.1282, 0.1109, 0.1281, 0.1103, 0.1279, 0.1099, 0.128, 0.1098, 0.1282, 0.1102, 0.1277, 0.1108, 0.1279, 0.111, 0.1278, 0.111, 0.1276, 0.1108, 0.1282, 0.1106, 0.1281, 0.1103, 0.1282, 0.1102, 0.1283, 0.1105, 0.1275, 0.1104, 0.1277, 0.1108, 0.1276, 0.1108, 0.1274, 0.1104, 0.1271, 0.1099, 0.1275, 0.1104, 0.1274, 0.1104, 0.1271, 0.11, 0.1283, 0.111, 0.1283, 0.1107, 0.1283, 0.1107, 0.1283, 0.1109, 0.1262, 0.1091, 0.1271, 0.1099, 0.1271, 0.11, 0.1271, 0.1095, 0.1282, 0.1112, 0.1282, 0.1111, 0.1283, 0.1111, 0.1282, 0.1111, 0.1282, 0.1111, 0.1283, 0.111, 0.1283, 0.1109, 0.1283, 0.1111, 0.1281, 0.1112, 0.1282, 0.1112, 0.1282, 0.1111, 0.1281, 0.1111, 0.1277, 0.1094, 0.1272, 0.1084, 0.1271, 0.1094, 0.1277, 0.1094, 0.128, 0.1111, 0.1281, 0.1112, 0.1281, 0.1111, 0.128, 0.111, 0.1279, 0.1099, 0.1277, 0.1094, 0.1277, 0.1094, 0.128, 0.1098, 0.1283, 0.1111, 0.1283, 0.1109, 0.1283, 0.1107, 0.1283, 0.1105, 0.1282, 0.1102, 0.128, 0.1098, 0.1277, 0.1094, 0.1271, 0.1094, 0.1271, 0.1095, 0.1271, 0.11, 0.1274, 0.1104, 0.1276, 0.1108, 0.1278, 0.111, 0.128, 0.111, 0.1281, 0.1111, 0.1282, 0.1111, 0.1281, 0.111, 0.1282, 0.1112, 0.128, 0.1111, 0.1279, 0.111, 0.1279, 0.1101, 0.1278, 0.1098, 0.1277, 0.1094, 0.1279, 0.1099, 0.1282, 0.1112, 0.1282, 0.1113, 0.1281, 0.1112, 0.128, 0.1111, 0.1278, 0.1098, 0.1275, 0.1095, 0.1272, 0.1084, 0.1277, 0.1094, 0.1282, 0.1113, 0.1283, 0.1113, 0.1282, 0.1112, 0.1281, 0.1112, 0.1275, 0.1095, 0.1273, 0.1097, 0.1262, 0.1091, 0.1272, 0.1084, 0.1283, 0.1112, 0.1282, 0.1111, 0.1283, 0.111, 0.1282, 0.1111, 0.1283, 0.1113, 0.1283, 0.1112, 0.1282, 0.1111, 0.1282, 0.1112, 0.1273, 0.1097, 0.1275, 0.1102, 0.1271, 0.1099, 0.1262, 0.1091, 0.1282, 0.1111, 0.1282, 0.1109, 0.1283, 0.1107, 0.1283, 0.111, 0.1275, 0.1102, 0.1278, 0.1105, 0.1275, 0.1104, 0.1271, 0.1099, 0.1282, 0.1109, 0.1281, 0.1107, 0.1282, 0.1106, 0.1283, 0.1107, 0.1278, 0.1105, 0.128, 0.1108, 0.1277, 0.1108, 0.1275, 0.1104, 0.1281, 0.1107, 0.1281, 0.1104, 0.1281, 0.1103, 0.1282, 0.1106, 0.128, 0.1108, 0.1281, 0.111, 0.1279, 0.111, 0.1277, 0.1108, 0.1281, 0.1104, 0.1279, 0.1101, 0.1279, 0.1099, 0.1281, 0.1103, 0.1272, 0.1084, 0.1262, 0.1091, 0.09596, 0.06988, 0.09719, 0.06881, 0.1278, 0.111, 0.1279, 0.111, 0.128, 0.1111, 0.128, 0.1111, 0.1282, 0.1106, 0.1283, 0.1105, 0.1283, 0.1107, 0.1283, 0.1107, 0.128, 0.1111, 0.128, 0.111, 0.128, 0.1111, 0.128, 0.1111, 0.1283, 0.1105, 0.1283, 0.1107, 0.1283, 0.1107, 0.1283, 0.1107, 0.128, 0.111, 0.1278, 0.111, 0.128, 0.1111, 0.128, 0.1111, 0.1271, 0.1094, 0.1272, 0.1084, 0.09719, 0.06881, 0.09624, 0.06946, 0.1262, 0.1091, 0.1271, 0.1095, 0.09685, 0.06913, 0.09596, 0.06988, 0.1279, 0.111, 0.128, 0.1111, 0.128, 0.1111, 0.128, 0.1111, 0.1283, 0.1107, 0.1283, 0.1107, 0.1283, 0.1107, 0.1283, 0.1107, 0.1283, 0.1107, 0.1282, 0.1106, 0.1283, 0.1107, 0.1283, 0.1107, 0.1271, 0.1095, 0.1271, 0.1094, 0.09624, 0.06946, 0.09685, 0.06913, 0.09719, 0.06881, 0.09596, 0.06988, 0.09608, 0.06923, 0.09643, 0.06862, 0.128, 0.1111, 0.128, 0.1111, 0.128, 0.1111, 0.128, 0.1111, 0.09596, 0.06988, 0.09685, 0.06913, 0.0962, 0.06897, 0.09608, 0.06923, 0.128, 0.1111, 0.128, 0.1111, 0.128, 0.1111, 0.128, 0.1111, 0.09608, 0.06923, 0.0962, 0.06897, 0.09562, 0.06823, 0.09568, 0.06835, 0.128, 0.1111, 0.128, 0.1111, 0.128, 0.1111, 0.128, 0.1111, 0.128, 0.1111, 0.128, 0.1111, 0.128, 0.1111, 0.128, 0.1111, 0.09624, 0.06946, 0.09719, 0.06881, 0.09643, 0.06862, 0.09612, 0.06867, 0.1283, 0.1107, 0.1283, 0.1107, 0.1283, 0.1107, 0.1283, 0.1107, 0.1283, 0.1107, 0.1283, 0.1107, 0.1283, 0.1107, 0.1283, 0.1107, 0.09685, 0.06913, 0.09624, 0.06946, 0.09612, 0.06867, 0.0962, 0.06897, 0.128, 0.1111, 0.128, 0.1111, 0.128, 0.1111, 0.128, 0.1111, 0.1283, 0.1107, 0.1283, 0.1107, 0.1283, 0.1107, 0.1283, 0.1107, 0.1283, 0.1107, 0.1283, 0.1107, 0.1283, 0.1107, 0.1283, 0.1107, 0.128, 0.1111, 0.128, 0.1111, 0.128, 0.1111, 0.128, 0.1111, 0.09568, 0.06835, 0.09562, 0.06823, 0.0952, 0.06775, 0.09545, 0.06789, 0.128, 0.1111, 0.128, 0.1111, 0.128, 0.1111, 0.128, 0.1111, 0.1283, 0.1107, 0.1283, 0.1107, 0.1283, 0.1107, 0.1283, 0.1107, 0.09643, 0.06862, 0.09608, 0.06923, 0.09568, 0.06835, 0.0954, 0.06779, 0.128, 0.1111, 0.128, 0.1111, 0.128, 0.1111, 0.128, 0.1111, 0.09612, 0.06867, 0.09643, 0.06862, 0.0954, 0.06779, 0.09538, 0.06745, 0.1283, 0.1107, 0.1283, 0.1107, 0.1283, 0.1107, 0.1283, 0.1107, 0.1283, 0.1107, 0.1283, 0.1107, 0.1283, 0.1107, 0.1283, 0.1107, 0.0962, 0.06897, 0.09612, 0.06867, 0.09538, 0.06745, 0.09562, 0.06823, 0.128, 0.1111, 0.128, 0.1111, 0.128, 0.1111, 0.128, 0.1111, 0.1283, 0.1107, 0.1283, 0.1107, 0.1283, 0.1107, 0.1283, 0.1107, 0.1283, 0.1107, 0.1283, 0.1107, 0.1283, 0.1107, 0.1283, 0.1107, 0.1283, 0.1107, 0.1283, 0.1107, 0.1283, 0.1107, 0.1283, 0.1107, 0.09424, 0.06622, 0.09491, 0.0672, 0.09545, 0.06789, 0.0952, 0.06775, 0.128, 0.1111, 0.128, 0.1111, 0.128, 0.1111, 0.128, 0.1111, 0.128, 0.1111, 0.128, 0.1111, 0.128, 0.1111, 0.128, 0.1111, 0.0954, 0.06779, 0.09568, 0.06835, 0.09545, 0.06789, 0.09491, 0.0672, 0.128, 0.1111, 0.128, 0.1111, 0.128, 0.1111, 0.128, 0.1111, 0.09538, 0.06745, 0.0954, 0.06779, 0.09491, 0.0672, 0.09424, 0.06622, 0.1283, 0.1107, 0.1283, 0.1107, 0.1283, 0.1107, 0.1283, 0.1107, 0.1283, 0.1107, 0.1283, 0.1107, 0.1283, 0.1107, 0.1283, 0.1107, 0.09562, 0.06823, 0.09538, 0.06745, 0.09424, 0.06622, 0.0952, 0.06775, 0.128, 0.1111, 0.128, 0.1111, 0.128, 0.1111, 0.128, 0.1111, 0.1283, 0.1107, 0.1283, 0.1107, 0.1283, 0.1107, 0.1283, 0.1107])
me_sphere.use_remesh_preserve_volume = False
me_sphere.use_remesh_preserve_attributes = False
me_sphere.use_mirror_vertex_groups = False
me_sphere.update()

# ---- objects
ob_sphere = bpy.data.objects.new('Sphere', me_sphere)
ob_lamp = bpy.data.objects.new('Lamp', light_lamp)
ob_camera = bpy.data.objects.new('Camera', cam_camera)

# ---- transforms, parenting, visibility, modifiers, constraints
ob_sphere.location = (1.0, -0.7885, 3.141)
ob_sphere.lineart.crease_threshold = 0.0
ob_lamp.location = (0.5181, -7.418, 3.865)
ob_lamp.rotation_euler = (0.6503, 0.05522, 1.866)
ob_lamp.lock_rotations_4d = False
ob_lamp.empty_display_type = 'ARROWS'
ob_lamp.color = (0.0, 0.0, 0.0, 0.0)
ob_lamp.lineart.crease_threshold = 0.0
ob_camera.location = (7.481, -6.508, 5.344)
ob_camera.rotation_euler = (1.109, 0.0, 0.8149)
ob_camera.lock_rotations_4d = False
ob_camera.empty_display_type = 'ARROWS'
ob_camera.color = (0.0, 0.0, 0.0, 0.0)
ob_camera.display_type = 'WIRE'
ob_camera.lineart.crease_threshold = 0.0

# ---- collection membership
col_collection_1.objects.link(ob_sphere)
col_collection_1.objects.link(ob_lamp)
col_collection_1.objects.link(ob_camera)

# ---- scene / render settings (as saved in the file)
scene.camera = ob_camera
scene.frame_start = 1; scene.frame_end = 250; scene.frame_set(2)
scene.render.engine = 'BLENDER_EEVEE_NEXT'
scene.render.resolution_percentage = 50
scene.render.dither_intensity = 0.0
scene.cycles.use_denoising = False
scene.cycles.samples = 128
scene.cycles.sampling_pattern = 'TABULATED_SOBOL'
scene.cycles.use_adaptive_sampling = False
scene.cycles.use_light_tree = False
scene.cycles.blur_glossy = 0.0
scene.cycles.sample_clamp_indirect = 0.0
scene.view_settings.view_transform = 'Standard'
bpy.context.view_layer.update()
